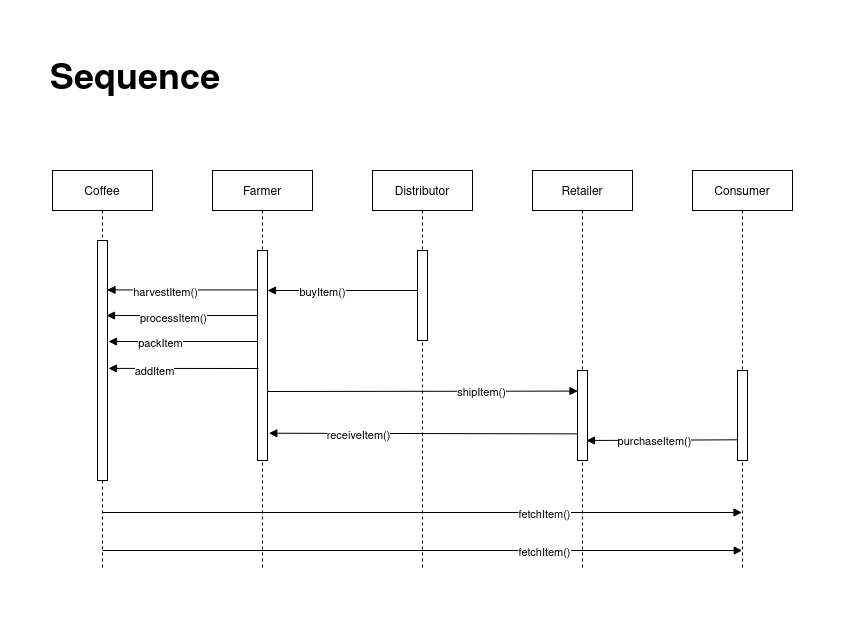

The diagram above was exported from draw.io. Its source (the exported page's mxGraphModel, read from the mxfile embedded in the PNG):
<mxGraphModel dx="1088" dy="681" grid="1" gridSize="10" guides="1" tooltips="1" connect="1" arrows="1" fold="1" page="1" pageScale="1" pageWidth="850" pageHeight="1100" math="0" shadow="0">
  <root>
    <mxCell id="0" />
    <mxCell id="1" parent="0" />
    <mxCell id="8IBo2s4R-33zbEY2_g7N-26" value="" style="verticalAlign=bottom;endArrow=block;shadow=0;strokeWidth=1;" parent="1" edge="1">
      <mxGeometry x="1" y="-21" relative="1" as="geometry">
        <mxPoint x="250" y="381" as="sourcePoint" />
        <mxPoint x="565.5" y="380.6" as="targetPoint" />
        <mxPoint x="-5" y="1" as="offset" />
      </mxGeometry>
    </mxCell>
    <mxCell id="8IBo2s4R-33zbEY2_g7N-29" value="shipItem()" style="edgeLabel;html=1;align=center;verticalAlign=middle;resizable=0;points=[];fontSize=11;" parent="8IBo2s4R-33zbEY2_g7N-26" vertex="1" connectable="0">
      <mxGeometry x="0.3793" y="-1" relative="1" as="geometry">
        <mxPoint as="offset" />
      </mxGeometry>
    </mxCell>
    <mxCell id="8IBo2s4R-33zbEY2_g7N-20" value="" style="verticalAlign=bottom;endArrow=block;entryX=1;entryY=0;shadow=0;strokeWidth=1;" parent="1" edge="1">
      <mxGeometry x="1" y="-21" relative="1" as="geometry">
        <mxPoint x="410" y="280" as="sourcePoint" />
        <mxPoint x="255" y="280" as="targetPoint" />
        <mxPoint x="-5" y="1" as="offset" />
      </mxGeometry>
    </mxCell>
    <mxCell id="8IBo2s4R-33zbEY2_g7N-23" value="buyItem()" style="edgeLabel;html=1;align=center;verticalAlign=middle;resizable=0;points=[];fontSize=11;" parent="8IBo2s4R-33zbEY2_g7N-20" vertex="1" connectable="0">
      <mxGeometry x="0.3054" y="1" relative="1" as="geometry">
        <mxPoint as="offset" />
      </mxGeometry>
    </mxCell>
    <mxCell id="8IBo2s4R-33zbEY2_g7N-8" value="" style="verticalAlign=bottom;endArrow=block;shadow=0;strokeWidth=1;" parent="1" edge="1">
      <mxGeometry x="1" y="-21" relative="1" as="geometry">
        <mxPoint x="249" y="305" as="sourcePoint" />
        <mxPoint x="94" y="305" as="targetPoint" />
        <mxPoint x="-5" y="1" as="offset" />
      </mxGeometry>
    </mxCell>
    <mxCell id="8IBo2s4R-33zbEY2_g7N-11" value="processItem()" style="edgeLabel;html=1;align=center;verticalAlign=middle;resizable=0;points=[];fontSize=11;" parent="8IBo2s4R-33zbEY2_g7N-8" vertex="1" connectable="0">
      <mxGeometry x="0.1472" y="2" relative="1" as="geometry">
        <mxPoint as="offset" />
      </mxGeometry>
    </mxCell>
    <mxCell id="3nuBFxr9cyL0pnOWT2aG-1" value="Coffee" style="shape=umlLifeline;perimeter=lifelinePerimeter;container=1;collapsible=0;recursiveResize=0;rounded=0;shadow=0;strokeWidth=1;" parent="1" vertex="1">
      <mxGeometry x="40" y="160" width="100" height="400" as="geometry" />
    </mxCell>
    <mxCell id="3nuBFxr9cyL0pnOWT2aG-2" value="" style="points=[];perimeter=orthogonalPerimeter;rounded=0;shadow=0;strokeWidth=1;" parent="3nuBFxr9cyL0pnOWT2aG-1" vertex="1">
      <mxGeometry x="45" y="70" width="10" height="240" as="geometry" />
    </mxCell>
    <mxCell id="3nuBFxr9cyL0pnOWT2aG-5" value="Farmer" style="shape=umlLifeline;perimeter=lifelinePerimeter;container=1;collapsible=0;recursiveResize=0;rounded=0;shadow=0;strokeWidth=1;" parent="1" vertex="1">
      <mxGeometry x="200" y="160" width="100" height="400" as="geometry" />
    </mxCell>
    <mxCell id="3nuBFxr9cyL0pnOWT2aG-6" value="" style="points=[];perimeter=orthogonalPerimeter;rounded=0;shadow=0;strokeWidth=1;" parent="3nuBFxr9cyL0pnOWT2aG-5" vertex="1">
      <mxGeometry x="45" y="80" width="10" height="210" as="geometry" />
    </mxCell>
    <mxCell id="3nuBFxr9cyL0pnOWT2aG-9" value="" style="verticalAlign=bottom;endArrow=block;shadow=0;strokeWidth=1;entryX=0.95;entryY=0.206;entryDx=0;entryDy=0;entryPerimeter=0;" parent="1" source="3nuBFxr9cyL0pnOWT2aG-6" edge="1" target="3nuBFxr9cyL0pnOWT2aG-2">
      <mxGeometry x="1" y="-21" relative="1" as="geometry">
        <mxPoint x="160" y="280" as="sourcePoint" />
        <mxPoint x="100" y="280" as="targetPoint" />
        <mxPoint x="-5" y="1" as="offset" />
      </mxGeometry>
    </mxCell>
    <mxCell id="8IBo2s4R-33zbEY2_g7N-7" value="harvestItem()" style="edgeLabel;html=1;align=center;verticalAlign=middle;resizable=0;points=[];" parent="3nuBFxr9cyL0pnOWT2aG-9" vertex="1" connectable="0">
      <mxGeometry x="0.2331" y="2" relative="1" as="geometry">
        <mxPoint as="offset" />
      </mxGeometry>
    </mxCell>
    <mxCell id="8IBo2s4R-33zbEY2_g7N-15" value="" style="verticalAlign=bottom;endArrow=block;entryX=1.2;entryY=0.533;shadow=0;strokeWidth=1;entryDx=0;entryDy=0;entryPerimeter=0;" parent="1" edge="1">
      <mxGeometry x="1" y="-21" relative="1" as="geometry">
        <mxPoint x="246" y="358" as="sourcePoint" />
        <mxPoint x="96" y="357.91999999999996" as="targetPoint" />
        <mxPoint x="-5" y="1" as="offset" />
      </mxGeometry>
    </mxCell>
    <mxCell id="8IBo2s4R-33zbEY2_g7N-17" value="addItem" style="edgeLabel;html=1;align=center;verticalAlign=middle;resizable=0;points=[];fontSize=11;" parent="8IBo2s4R-33zbEY2_g7N-15" vertex="1" connectable="0">
      <mxGeometry x="0.3824" y="3" relative="1" as="geometry">
        <mxPoint as="offset" />
      </mxGeometry>
    </mxCell>
    <mxCell id="8IBo2s4R-33zbEY2_g7N-18" value="Distributor" style="shape=umlLifeline;perimeter=lifelinePerimeter;container=1;collapsible=0;recursiveResize=0;rounded=0;shadow=0;strokeWidth=1;" parent="1" vertex="1">
      <mxGeometry x="360" y="160" width="100" height="400" as="geometry" />
    </mxCell>
    <mxCell id="8IBo2s4R-33zbEY2_g7N-19" value="" style="points=[];perimeter=orthogonalPerimeter;rounded=0;shadow=0;strokeWidth=1;" parent="8IBo2s4R-33zbEY2_g7N-18" vertex="1">
      <mxGeometry x="45" y="80" width="10" height="90" as="geometry" />
    </mxCell>
    <mxCell id="8IBo2s4R-33zbEY2_g7N-12" value="" style="verticalAlign=bottom;endArrow=block;shadow=0;strokeWidth=1;" parent="1" edge="1" source="3nuBFxr9cyL0pnOWT2aG-6">
      <mxGeometry x="1" y="-21" relative="1" as="geometry">
        <mxPoint x="241" y="331" as="sourcePoint" />
        <mxPoint x="96" y="331" as="targetPoint" />
        <mxPoint x="-5" y="1" as="offset" />
      </mxGeometry>
    </mxCell>
    <mxCell id="8IBo2s4R-33zbEY2_g7N-14" value="packItem" style="edgeLabel;html=1;align=center;verticalAlign=middle;resizable=0;points=[];fontSize=11;" parent="8IBo2s4R-33zbEY2_g7N-12" vertex="1" connectable="0">
      <mxGeometry x="0.3108" y="1" relative="1" as="geometry">
        <mxPoint as="offset" />
      </mxGeometry>
    </mxCell>
    <mxCell id="8IBo2s4R-33zbEY2_g7N-24" value="Retailer" style="shape=umlLifeline;perimeter=lifelinePerimeter;container=1;collapsible=0;recursiveResize=0;rounded=0;shadow=0;strokeWidth=1;" parent="1" vertex="1">
      <mxGeometry x="520" y="160" width="100" height="400" as="geometry" />
    </mxCell>
    <mxCell id="8IBo2s4R-33zbEY2_g7N-25" value="" style="points=[];perimeter=orthogonalPerimeter;rounded=0;shadow=0;strokeWidth=1;" parent="8IBo2s4R-33zbEY2_g7N-24" vertex="1">
      <mxGeometry x="45" y="200" width="10" height="90" as="geometry" />
    </mxCell>
    <mxCell id="8IBo2s4R-33zbEY2_g7N-30" value="" style="verticalAlign=bottom;endArrow=block;shadow=0;strokeWidth=1;entryX=1.033;entryY=0.813;entryDx=0;entryDy=0;entryPerimeter=0;exitX=-0.033;exitY=0.704;exitDx=0;exitDy=0;exitPerimeter=0;" parent="1" source="8IBo2s4R-33zbEY2_g7N-25" edge="1">
      <mxGeometry x="1" y="-21" relative="1" as="geometry">
        <mxPoint x="560" y="423" as="sourcePoint" />
        <mxPoint x="256.3299999999999" y="422.73" as="targetPoint" />
        <mxPoint x="-5" y="1" as="offset" />
      </mxGeometry>
    </mxCell>
    <mxCell id="8IBo2s4R-33zbEY2_g7N-32" value="receiveItem()" style="edgeLabel;html=1;align=center;verticalAlign=middle;resizable=0;points=[];fontSize=11;" parent="8IBo2s4R-33zbEY2_g7N-30" vertex="1" connectable="0">
      <mxGeometry x="0.4815" y="2" relative="1" as="geometry">
        <mxPoint x="9" as="offset" />
      </mxGeometry>
    </mxCell>
    <mxCell id="8IBo2s4R-33zbEY2_g7N-33" value="Consumer" style="shape=umlLifeline;perimeter=lifelinePerimeter;container=1;collapsible=0;recursiveResize=0;rounded=0;shadow=0;strokeWidth=1;" parent="1" vertex="1">
      <mxGeometry x="680" y="160" width="100" height="400" as="geometry" />
    </mxCell>
    <mxCell id="8IBo2s4R-33zbEY2_g7N-34" value="" style="points=[];perimeter=orthogonalPerimeter;rounded=0;shadow=0;strokeWidth=1;" parent="8IBo2s4R-33zbEY2_g7N-33" vertex="1">
      <mxGeometry x="45" y="200" width="10" height="90" as="geometry" />
    </mxCell>
    <mxCell id="8IBo2s4R-33zbEY2_g7N-37" value="" style="verticalAlign=bottom;endArrow=block;shadow=0;strokeWidth=1;exitX=-0.033;exitY=0.77;exitDx=0;exitDy=0;exitPerimeter=0;" parent="1" source="8IBo2s4R-33zbEY2_g7N-34" edge="1">
      <mxGeometry x="1" y="-21" relative="1" as="geometry">
        <mxPoint x="719.5" y="430" as="sourcePoint" />
        <mxPoint x="574" y="430" as="targetPoint" />
        <mxPoint x="-5" y="1" as="offset" />
      </mxGeometry>
    </mxCell>
    <mxCell id="8IBo2s4R-33zbEY2_g7N-40" value="purchaseItem()" style="edgeLabel;html=1;align=center;verticalAlign=middle;resizable=0;points=[];fontSize=11;" parent="8IBo2s4R-33zbEY2_g7N-37" vertex="1" connectable="0">
      <mxGeometry x="0.4318" y="1" relative="1" as="geometry">
        <mxPoint x="25" as="offset" />
      </mxGeometry>
    </mxCell>
    <mxCell id="8IBo2s4R-33zbEY2_g7N-41" value="" style="verticalAlign=bottom;endArrow=block;shadow=0;strokeWidth=1;exitX=0.1;exitY=0.66;exitDx=0;exitDy=0;exitPerimeter=0;" parent="1" edge="1">
      <mxGeometry x="1" y="-21" relative="1" as="geometry">
        <mxPoint x="90" y="502" as="sourcePoint" />
        <mxPoint x="729.5" y="502" as="targetPoint" />
        <mxPoint x="-5" y="1" as="offset" />
      </mxGeometry>
    </mxCell>
    <mxCell id="8IBo2s4R-33zbEY2_g7N-42" value="fetchItem()" style="edgeLabel;html=1;align=center;verticalAlign=middle;resizable=0;points=[];fontSize=11;" parent="8IBo2s4R-33zbEY2_g7N-41" vertex="1" connectable="0">
      <mxGeometry x="0.3793" y="-1" relative="1" as="geometry">
        <mxPoint as="offset" />
      </mxGeometry>
    </mxCell>
    <mxCell id="8IBo2s4R-33zbEY2_g7N-44" value="" style="verticalAlign=bottom;endArrow=block;shadow=0;strokeWidth=1;exitX=0.1;exitY=0.66;exitDx=0;exitDy=0;exitPerimeter=0;" parent="1" edge="1">
      <mxGeometry x="1" y="-21" relative="1" as="geometry">
        <mxPoint x="90.25" y="540" as="sourcePoint" />
        <mxPoint x="729.75" y="540" as="targetPoint" />
        <mxPoint x="-5" y="1" as="offset" />
      </mxGeometry>
    </mxCell>
    <mxCell id="8IBo2s4R-33zbEY2_g7N-45" value="fetchItem()" style="edgeLabel;html=1;align=center;verticalAlign=middle;resizable=0;points=[];fontSize=11;" parent="8IBo2s4R-33zbEY2_g7N-44" vertex="1" connectable="0">
      <mxGeometry x="0.3793" y="-1" relative="1" as="geometry">
        <mxPoint as="offset" />
      </mxGeometry>
    </mxCell>
    <mxCell id="fVVAzCaDxXgGOK4V5zQT-1" value="&lt;font style=&quot;font-size: 36px&quot; face=&quot;Helvetica&quot;&gt;&lt;b&gt;Sequence&lt;/b&gt;&lt;/font&gt;" style="text;html=1;strokeColor=none;fillColor=none;align=center;verticalAlign=middle;whiteSpace=wrap;rounded=0;" vertex="1" parent="1">
      <mxGeometry x="40" y="40" width="166" height="60" as="geometry" />
    </mxCell>
  </root>
</mxGraphModel>